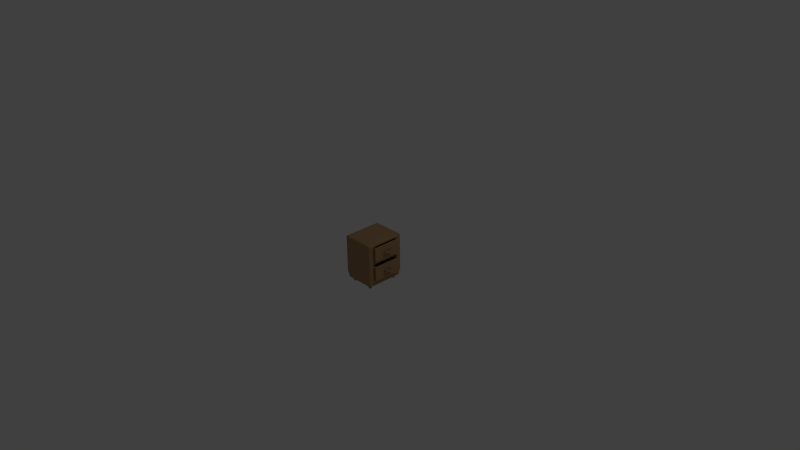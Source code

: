 # Source: Night_stand.blend  (saved by Blender 2.72.0; exported with 4.5.12 LTS)
import bpy
from mathutils import Matrix  # noqa: F401  (used for matrix-valued properties, if any)

bpy.ops.wm.read_factory_settings(use_empty=True)
scene = bpy.context.scene
scene.name = 'Scene'

# ---- collections
col_collection_1 = bpy.data.collections.new('Collection 1'); scene.collection.children.link(col_collection_1)

# ---- materials (node trees are filled in below, after node groups)
mat_dullwood = bpy.data.materials.new('dullwood')
mat_dullwood.alpha_threshold = 0.0
mat_dullwood.use_transparent_shadow = False
mat_dullwood.diffuse_color = (0.4109, 0.2535, 0.1239, 1.0)
mat_dullwood.roughness = 0.5
mat_dullwood.line_color = (0.0, 0.0, 0.0, 1.0)

# ---- material node trees

# ---- world
world_world = bpy.data.worlds.new('World'); scene.world = world_world
world_world.color = (0.05088, 0.05088, 0.05088)
world_world.use_sun_shadow = False
world_world.sun_shadow_jitter_overblur = 0.0
world_world.cycles.sampling_method = 'MANUAL'
world_world.cycles.sample_map_resolution = 256

# ---- cameras
cam_camera = bpy.data.cameras.new('Camera')
cam_camera.clip_end = 100.0
cam_camera.lens = 35.0
cam_camera.sensor_width = 32.0
cam_camera.sensor_height = 18.0
cam_camera.ortho_scale = 7.314
cam_camera.dof.focus_distance = 0.0
cam_camera.dof.aperture_fstop = 128.0

# ---- lights
light_lamp = bpy.data.lights.new('Lamp', 'POINT')
light_lamp.transmission_factor = 0.0
light_lamp.cutoff_distance = 30.0
light_lamp.energy = 100.0
light_lamp.shadow_buffer_clip_start = 1.001
light_lamp.shadow_soft_size = 0.1
light_lamp.shadow_maximum_resolution = 0.006
light_lamp.use_absolute_resolution = True
light_lamp.cycles.use_multiple_importance_sampling = False

# ---- meshes
me_cube = bpy.data.meshes.new('Cube')
me_cube.from_pydata([(0.5674, 0.5845, 0.4137), (0.5497, 0.6679, 0.4665), (0.4246, 0.6449, -0.5123), (0.317, 0.6449, -0.5123), (0.4276, 0.6679, 0.4665), (0.3009, 0.6679, 0.4665), (0.5284, 0.5675, -0.5123), (0.5284, 0.5288, -0.5123), (0.5497, 0.5768, 0.4665), (0.5497, 0.5187, 0.4665), (0.2876, 0.6869, 0.4137), (0.43, 0.6869, 0.4137), (0.43, 0.6869, -0.3707), (0.43, 0.6869, -0.09956), (0.43, 0.6869, 0.1716), (0.43, 0.6869, 0.4428), (0.2876, 0.6869, -0.3707), (0.2876, 0.6869, -0.09956), (0.2876, 0.6869, 0.1716), (0.2876, 0.6869, 0.4428), (0.5674, 0.5845, 0.4428), (0.5674, 0.5845, 0.1716), (0.5674, 0.5845, -0.09956), (0.5674, 0.5845, -0.3707), (0.5674, 0.5103, 0.4428), (0.5674, 0.5103, 0.07352), (0.5674, 0.5103, -0.00145), (0.5674, 0.5103, -0.3707), (0.5059, 0.6206, 0.4728), (0.4132, 0.6206, 0.4728), (0.317, 0.6206, 0.4728), (0.5059, 0.5515, 0.4728), (0.5059, 0.5245, 0.4728), (0.4132, 0.5515, 0.4728), (0.4132, 0.5245, 0.4728), (0.317, 0.5515, 0.4728), (0.317, 0.5245, 0.4728), (0.4872, 0.6449, -0.5123), (0.5284, 0.6035, -0.5123), (0.5164, 0.6328, -0.5123), (0.5674, 0.6456, -0.3707), (0.5261, 0.6869, -0.3707), (0.5553, 0.6748, -0.3707), (0.5674, 0.6456, -0.09956), (0.5261, 0.6869, -0.09956), (0.5553, 0.6748, -0.09956), (0.5674, 0.6456, 0.1716), (0.5261, 0.6869, 0.1716), (0.5553, 0.6748, 0.1716), (0.5674, 0.6456, 0.4428), (0.5261, 0.6869, 0.4428), (0.5498, 0.6679, 0.4664), (0.5553, 0.6748, 0.4428), (0.5674, 0.5103, 0.4137), (0.5261, 0.6869, 0.4137), (0.5553, 0.6748, 0.4137), (0.5674, 0.6456, 0.4137), (-0.5674, 0.5845, 0.4137), (-0.5497, 0.6679, 0.4665), (0.0, 0.6449, -0.5123), (0.0, 0.6679, 0.4665), (-0.4246, 0.6449, -0.5123), (-0.317, 0.6449, -0.5123), (-0.4276, 0.6679, 0.4665), (-0.3009, 0.6679, 0.4665), (-0.5284, 0.5675, -0.5123), (-0.5284, 0.5288, -0.5123), (-0.5497, 0.5768, 0.4665), (-0.5497, 0.5187, 0.4665), (0.0, 0.4576, -0.5123), (0.0, 0.5675, -0.5123), (-0.2876, 0.6869, 0.4137), (-0.43, 0.6869, 0.4137), (0.0, 0.6869, 0.4137), (0.0, 0.6869, -0.3707), (0.0, 0.6869, -0.09956), (0.0, 0.6869, 0.1716), (0.0, 0.6869, 0.4428), (-0.43, 0.6869, -0.3707), (-0.43, 0.6869, -0.09956), (-0.43, 0.6869, 0.1716), (-0.43, 0.6869, 0.4428), (-0.2876, 0.6869, -0.3707), (-0.2876, 0.6869, -0.09956), (-0.2876, 0.6869, 0.1716), (-0.2876, 0.6869, 0.4428), (-0.5674, 0.5845, 0.4428), (-0.5674, 0.5845, 0.1716), (-0.5674, 0.5845, -0.09956), (-0.5674, 0.5845, -0.3707), (-0.5674, 0.5103, 0.4428), (-0.5674, 0.5103, 0.1716), (-0.5674, 0.5103, -0.09956), (-0.5674, 0.5103, -0.3707), (-0.5059, 0.6206, 0.4728), (0.0, 0.6206, 0.4728), (-0.4132, 0.6206, 0.4728), (-0.317, 0.6206, 0.4728), (-0.5059, 0.5515, 0.4728), (-0.5059, 0.5245, 0.4728), (0.0, 0.5515, 0.4728), (0.0, 0.5245, 0.4728), (-0.4132, 0.5515, 0.4728), (-0.4132, 0.5245, 0.4728), (-0.317, 0.5515, 0.4728), (-0.317, 0.5245, 0.4728), (-0.4872, 0.6449, -0.5123), (-0.5284, 0.6035, -0.5123), (-0.5164, 0.6328, -0.5123), (-0.5674, 0.6456, -0.3707), (-0.5261, 0.6869, -0.3707), (-0.5553, 0.6748, -0.3707), (-0.5674, 0.6456, -0.09956), (-0.5261, 0.6869, -0.09956), (-0.5553, 0.6748, -0.09956), (-0.5674, 0.6456, 0.1716), (-0.5261, 0.6869, 0.1716), (-0.5553, 0.6748, 0.1716), (-0.5674, 0.6456, 0.4428), (-0.5261, 0.6869, 0.4428), (-0.5498, 0.6679, 0.4664), (-0.5553, 0.6748, 0.4428), (-0.5674, 0.5103, 0.4137), (-0.5261, 0.6869, 0.4137), (-0.5553, 0.6748, 0.4137), (-0.5674, 0.6456, 0.4137), (0.5674, -0.5845, 0.4137), (0.5497, -0.6679, 0.4665), (0.5284, 0.0, -0.5123), (0.5497, 0.0, 0.4665), (0.4246, -0.6449, -0.5123), (0.317, -0.6449, -0.5123), (0.4276, -0.6679, 0.4665), (0.3009, -0.6679, 0.4665), (0.4246, 0.0, -0.5123), (0.317, 0.0, -0.5123), (0.5284, -0.5675, -0.5123), (0.5284, -0.5288, -0.5123), (0.5497, -0.5768, 0.4665), (0.5497, -0.5187, 0.4665), (0.2876, -0.6869, 0.4137), (0.43, -0.6869, 0.4137), (0.5674, 0.0, 0.4137), (0.5674, 0.0, 0.4428), (0.5674, 0.0, 0.07352), (0.5674, 0.0, -0.00145), (0.5674, 0.0, -0.3707), (0.43, -0.6869, -0.3707), (0.43, -0.6869, -0.09956), (0.43, -0.6869, 0.1716), (0.43, -0.6869, 0.4428), (0.2876, -0.6869, -0.3707), (0.2876, -0.6869, -0.09956), (0.2876, -0.6869, 0.1716), (0.2876, -0.6869, 0.4428), (0.5674, -0.5845, 0.4428), (0.5674, -0.5845, 0.1716), (0.5674, -0.5845, -0.09956), (0.5674, -0.5845, -0.3707), (0.5674, -0.5103, 0.4428), (0.5674, -0.5103, 0.07352), (0.5674, -0.5103, -0.00145), (0.5674, -0.5103, -0.3707), (0.5059, -0.6206, 0.4728), (0.5059, 0.0, 0.4728), (0.317, 0.0, 0.4728), (0.4132, 0.0, 0.4728), (0.4132, -0.6206, 0.4728), (0.317, -0.6206, 0.4728), (0.5059, -0.5515, 0.4728), (0.5059, -0.5245, 0.4728), (0.4132, -0.5515, 0.4728), (0.4132, -0.5245, 0.4728), (0.317, -0.5515, 0.4728), (0.317, -0.5245, 0.4728), (0.4872, -0.6449, -0.5123), (0.5284, -0.6035, -0.5123), (0.5164, -0.6328, -0.5123), (0.5674, -0.6456, -0.3707), (0.5261, -0.6869, -0.3707), (0.5553, -0.6748, -0.3707), (0.5674, -0.6456, -0.09956), (0.5261, -0.6869, -0.09956), (0.5553, -0.6748, -0.09956), (0.5674, -0.6456, 0.1716), (0.5261, -0.6869, 0.1716), (0.5553, -0.6748, 0.1716), (0.5674, -0.6456, 0.4428), (0.5261, -0.6869, 0.4428), (0.5498, -0.6679, 0.4664), (0.5553, -0.6748, 0.4428), (0.5674, -0.5103, 0.4137), (0.5261, -0.6869, 0.4137), (0.5553, -0.6748, 0.4137), (0.5674, -0.6456, 0.4137), (-0.5674, -0.5845, 0.4137), (-0.5497, -0.6679, 0.4665), (-0.5284, 0.0, -0.5123), (-0.5497, 0.0, 0.4665), (0.0, -0.6449, -0.5123), (0.0, -0.6679, 0.4665), (0.0, 0.0, -0.5123), (-0.4246, -0.6449, -0.5123), (-0.317, -0.6449, -0.5123), (-0.4276, -0.6679, 0.4665), (-0.3009, -0.6679, 0.4665), (-0.4246, 0.0, -0.5123), (-0.317, 0.0, -0.5123), (-0.5284, -0.5675, -0.5123), (-0.5284, -0.5288, -0.5123), (-0.5497, -0.5768, 0.4665), (-0.5497, -0.5187, 0.4665), (0.0, -0.4576, -0.5123), (0.0, -0.5675, -0.5123), (-0.2876, -0.6869, 0.4137), (-0.43, -0.6869, 0.4137), (0.0, -0.6869, 0.4137), (-0.5674, 0.0, 0.4137), (-0.5674, 0.0, 0.4428), (-0.5674, 0.0, 0.1716), (-0.5674, 0.0, -0.09956), (-0.5674, 0.0, -0.3707), (0.0, -0.6869, -0.3707), (0.0, -0.6869, -0.09956), (0.0, -0.6869, 0.1716), (0.0, -0.6869, 0.4428), (-0.43, -0.6869, -0.3707), (-0.43, -0.6869, -0.09956), (-0.43, -0.6869, 0.1716), (-0.43, -0.6869, 0.4428), (-0.2876, -0.6869, -0.3707), (-0.2876, -0.6869, -0.09956), (-0.2876, -0.6869, 0.1716), (-0.2876, -0.6869, 0.4428), (-0.5674, -0.5845, 0.4428), (-0.5674, -0.5845, 0.1716), (-0.5674, -0.5845, -0.09956), (-0.5674, -0.5845, -0.3707), (-0.5674, -0.5103, 0.4428), (-0.5674, -0.5103, 0.1716), (-0.5674, -0.5103, -0.09956), (-0.5674, -0.5103, -0.3707), (-0.5059, -0.6206, 0.4728), (-0.5059, 0.0, 0.4728), (0.0, -0.6206, 0.4728), (0.0, 0.0, 0.4728), (-0.317, 0.0, 0.4728), (-0.4132, 0.0, 0.4728), (-0.4132, -0.6206, 0.4728), (-0.317, -0.6206, 0.4728), (-0.5059, -0.5515, 0.4728), (-0.5059, -0.5245, 0.4728), (0.0, -0.5515, 0.4728), (0.0, -0.5245, 0.4728), (-0.4132, -0.5515, 0.4728), (-0.4132, -0.5245, 0.4728), (-0.317, -0.5515, 0.4728), (-0.317, -0.5245, 0.4728), (-0.4872, -0.6449, -0.5123), (-0.5284, -0.6035, -0.5123), (-0.5164, -0.6328, -0.5123), (-0.5674, -0.6456, -0.3707), (-0.5261, -0.6869, -0.3707), (-0.5553, -0.6748, -0.3707), (-0.5674, -0.6456, -0.09956), (-0.5261, -0.6869, -0.09956), (-0.5553, -0.6748, -0.09956), (-0.5674, -0.6456, 0.1716), (-0.5261, -0.6869, 0.1716), (-0.5553, -0.6748, 0.1716), (-0.5674, -0.6456, 0.4428), (-0.5261, -0.6869, 0.4428), (-0.5498, -0.6679, 0.4664), (-0.5553, -0.6748, 0.4428), (-0.5674, -0.5103, 0.4137), (-0.5261, -0.6869, 0.4137), (-0.5553, -0.6748, 0.4137), (-0.5674, -0.6456, 0.4137), (0.3857, 0.4576, -0.5512), (0.4246, 0.4966, -0.5512), (0.4635, 0.4843, -0.5123), (0.4246, 0.4187, -0.5123), (0.4132, 0.469, -0.5512), (0.4246, 0.4615, -0.5215), (0.436, 0.4904, -0.5237), (0.4441, 0.4515, -0.5123), (0.4052, 0.4463, -0.5237), (0.4635, 0.5675, -0.5123), (0.4246, 0.5286, -0.5512), (0.3857, 0.5675, -0.5512), (0.4246, 0.6064, -0.5123), (0.436, 0.5481, -0.5237), (0.4246, 0.5675, -0.5215), (0.4132, 0.5561, -0.5512), (0.4052, 0.5789, -0.5237), (0.4441, 0.587, -0.5123), (0.2781, 0.4576, -0.5123), (0.317, 0.4966, -0.5512), (0.3559, 0.4576, -0.5512), (0.317, 0.4187, -0.5123), (0.3056, 0.4771, -0.5237), (0.317, 0.4576, -0.5215), (0.3284, 0.469, -0.5512), (0.3364, 0.4463, -0.5237), (0.2975, 0.4382, -0.5123), (0.3559, 0.5675, -0.5512), (0.317, 0.5286, -0.5512), (0.2781, 0.5675, -0.5123), (0.317, 0.6064, -0.5123), (0.3284, 0.5561, -0.5512), (0.317, 0.5675, -0.5215), (0.3056, 0.5481, -0.5237), (0.2975, 0.587, -0.5123), (0.3364, 0.5789, -0.5237), (0.3857, 0.4966, -0.6081), (0.4246, 0.4966, -0.5692), (0.3857, 0.4576, -0.5692), (0.4132, 0.4966, -0.5967), (0.4082, 0.4741, -0.5917), (0.4132, 0.469, -0.5692), (0.3857, 0.469, -0.5967), (0.3857, 0.5675, -0.5692), (0.4246, 0.5286, -0.5692), (0.3857, 0.5286, -0.6081), (0.4132, 0.5561, -0.5692), (0.4082, 0.5511, -0.5917), (0.4132, 0.5286, -0.5967), (0.3857, 0.5561, -0.5967), (0.3559, 0.4576, -0.5692), (0.317, 0.4966, -0.5692), (0.3559, 0.4966, -0.6081), (0.3284, 0.469, -0.5692), (0.3334, 0.4741, -0.5917), (0.3284, 0.4966, -0.5967), (0.3559, 0.469, -0.5967), (0.3559, 0.5286, -0.6081), (0.317, 0.5286, -0.5692), (0.3559, 0.5675, -0.5692), (0.3284, 0.5286, -0.5967), (0.3334, 0.5511, -0.5917), (0.3284, 0.5561, -0.5692), (0.3559, 0.5561, -0.5967), (-0.4635, 0.4843, -0.5123), (-0.4246, 0.4966, -0.5512), (-0.3857, 0.4576, -0.5512), (-0.4246, 0.4187, -0.5123), (-0.436, 0.4904, -0.5237), (-0.4246, 0.4615, -0.5215), (-0.4132, 0.469, -0.5512), (-0.4052, 0.4463, -0.5237), (-0.4441, 0.4515, -0.5123), (-0.3857, 0.5675, -0.5512), (-0.4246, 0.5286, -0.5512), (-0.4635, 0.5675, -0.5123), (-0.4246, 0.6064, -0.5123), (-0.4132, 0.5561, -0.5512), (-0.4246, 0.5675, -0.5215), (-0.436, 0.5481, -0.5237), (-0.4441, 0.587, -0.5123), (-0.4052, 0.5789, -0.5237), (-0.3559, 0.4576, -0.5512), (-0.317, 0.4966, -0.5512), (-0.2781, 0.4576, -0.5123), (-0.317, 0.4187, -0.5123), (-0.3284, 0.469, -0.5512), (-0.317, 0.4576, -0.5215), (-0.3056, 0.4771, -0.5237), (-0.2975, 0.4382, -0.5123), (-0.3364, 0.4463, -0.5237), (-0.2781, 0.5675, -0.5123), (-0.317, 0.5286, -0.5512), (-0.3559, 0.5675, -0.5512), (-0.317, 0.6064, -0.5123), (-0.3056, 0.5481, -0.5237), (-0.317, 0.5675, -0.5215), (-0.3284, 0.5561, -0.5512), (-0.3364, 0.5789, -0.5237), (-0.2975, 0.587, -0.5123), (-0.3857, 0.4576, -0.5692), (-0.4246, 0.4966, -0.5692), (-0.3857, 0.4966, -0.6081), (-0.4132, 0.469, -0.5692), (-0.4082, 0.4741, -0.5917), (-0.4132, 0.4966, -0.5967), (-0.3857, 0.469, -0.5967), (-0.3857, 0.5286, -0.6081), (-0.4246, 0.5286, -0.5692), (-0.3857, 0.5675, -0.5692), (-0.4132, 0.5286, -0.5967), (-0.4082, 0.5511, -0.5917), (-0.4132, 0.5561, -0.5692), (-0.3857, 0.5561, -0.5967), (-0.3559, 0.4966, -0.6081), (-0.317, 0.4966, -0.5692), (-0.3559, 0.4576, -0.5692), (-0.3284, 0.4966, -0.5967), (-0.3334, 0.4741, -0.5917), (-0.3284, 0.469, -0.5692), (-0.3559, 0.469, -0.5967), (-0.3559, 0.5675, -0.5692), (-0.317, 0.5286, -0.5692), (-0.3559, 0.5286, -0.6081), (-0.3284, 0.5561, -0.5692), (-0.3334, 0.5511, -0.5917), (-0.3284, 0.5286, -0.5967), (-0.3559, 0.5561, -0.5967), (0.4635, -0.4843, -0.5123), (0.4246, -0.4966, -0.5512), (0.3857, -0.4576, -0.5512), (0.4246, -0.4187, -0.5123), (0.436, -0.4904, -0.5237), (0.4246, -0.4615, -0.5215), (0.4132, -0.469, -0.5512), (0.4052, -0.4463, -0.5237), (0.4441, -0.4515, -0.5123), (0.3857, -0.5675, -0.5512), (0.4246, -0.5286, -0.5512), (0.4635, -0.5675, -0.5123), (0.4246, -0.6064, -0.5123), (0.4132, -0.5561, -0.5512), (0.4246, -0.5675, -0.5215), (0.436, -0.5481, -0.5237), (0.4441, -0.587, -0.5123), (0.4052, -0.5789, -0.5237), (0.3559, -0.4576, -0.5512), (0.317, -0.4966, -0.5512), (0.2781, -0.4576, -0.5123), (0.317, -0.4187, -0.5123), (0.3284, -0.469, -0.5512), (0.317, -0.4576, -0.5215), (0.3056, -0.4771, -0.5237), (0.2975, -0.4382, -0.5123), (0.3364, -0.4463, -0.5237), (0.2781, -0.5675, -0.5123), (0.317, -0.5286, -0.5512), (0.3559, -0.5675, -0.5512), (0.317, -0.6064, -0.5123), (0.3056, -0.5481, -0.5237), (0.317, -0.5675, -0.5215), (0.3284, -0.5561, -0.5512), (0.3364, -0.5789, -0.5237), (0.2975, -0.587, -0.5123), (0.3857, -0.4576, -0.5692), (0.4246, -0.4966, -0.5692), (0.3857, -0.4966, -0.6081), (0.4132, -0.469, -0.5692), (0.4082, -0.4741, -0.5917), (0.4132, -0.4966, -0.5967), (0.3857, -0.469, -0.5967), (0.3857, -0.5286, -0.6081), (0.4246, -0.5286, -0.5692), (0.3857, -0.5675, -0.5692), (0.4132, -0.5286, -0.5967), (0.4082, -0.5511, -0.5917), (0.4132, -0.5561, -0.5692), (0.3857, -0.5561, -0.5967), (0.3559, -0.4966, -0.6081), (0.317, -0.4966, -0.5692), (0.3559, -0.4576, -0.5692), (0.3284, -0.4966, -0.5967), (0.3334, -0.4741, -0.5917), (0.3284, -0.469, -0.5692), (0.3559, -0.469, -0.5967), (0.3559, -0.5675, -0.5692), (0.317, -0.5286, -0.5692), (0.3559, -0.5286, -0.6081), (0.3284, -0.5561, -0.5692), (0.3334, -0.5511, -0.5917), (0.3284, -0.5286, -0.5967), (0.3559, -0.5561, -0.5967), (-0.3857, -0.4576, -0.5512), (-0.4246, -0.4966, -0.5512), (-0.4635, -0.4843, -0.5123), (-0.4246, -0.4187, -0.5123), (-0.4132, -0.469, -0.5512), (-0.4246, -0.4615, -0.5215), (-0.436, -0.4904, -0.5237), (-0.4441, -0.4515, -0.5123), (-0.4052, -0.4463, -0.5237), (-0.4635, -0.5675, -0.5123), (-0.4246, -0.5286, -0.5512), (-0.3857, -0.5675, -0.5512), (-0.4246, -0.6064, -0.5123), (-0.436, -0.5481, -0.5237), (-0.4246, -0.5675, -0.5215), (-0.4132, -0.5561, -0.5512), (-0.4052, -0.5789, -0.5237), (-0.4441, -0.587, -0.5123), (-0.2781, -0.4576, -0.5123), (-0.317, -0.4966, -0.5512), (-0.3559, -0.4576, -0.5512), (-0.317, -0.4187, -0.5123), (-0.3056, -0.4771, -0.5237), (-0.317, -0.4576, -0.5215), (-0.3284, -0.469, -0.5512), (-0.3364, -0.4463, -0.5237), (-0.2975, -0.4382, -0.5123), (-0.3559, -0.5675, -0.5512), (-0.317, -0.5286, -0.5512), (-0.2781, -0.5675, -0.5123), (-0.317, -0.6064, -0.5123), (-0.3284, -0.5561, -0.5512), (-0.317, -0.5675, -0.5215), (-0.3056, -0.5481, -0.5237), (-0.2975, -0.587, -0.5123), (-0.3364, -0.5789, -0.5237), (-0.3857, -0.4966, -0.6081), (-0.4246, -0.4966, -0.5692), (-0.3857, -0.4576, -0.5692), (-0.4132, -0.4966, -0.5967), (-0.4082, -0.4741, -0.5917), (-0.4132, -0.469, -0.5692), (-0.3857, -0.469, -0.5967), (-0.3857, -0.5675, -0.5692), (-0.4246, -0.5286, -0.5692), (-0.3857, -0.5286, -0.6081), (-0.4132, -0.5561, -0.5692), (-0.4082, -0.5511, -0.5917), (-0.4132, -0.5286, -0.5967), (-0.3857, -0.5561, -0.5967), (-0.3559, -0.4576, -0.5692), (-0.317, -0.4966, -0.5692), (-0.3559, -0.4966, -0.6081), (-0.3284, -0.469, -0.5692), (-0.3334, -0.4741, -0.5917), (-0.3284, -0.4966, -0.5967), (-0.3559, -0.469, -0.5967), (-0.3559, -0.5286, -0.6081), (-0.317, -0.5286, -0.5692), (-0.3559, -0.5675, -0.5692), (-0.3284, -0.5286, -0.5967), (-0.3334, -0.5511, -0.5917), (-0.3284, -0.5561, -0.5692), (-0.3559, -0.5561, -0.5967), (-0.3783, 0.5103, 0.07352), (-0.3783, 0.5103, -0.00145), (-0.3783, 0.5103, -0.3707), (-0.3783, 0.5103, 0.4137), (-0.3783, 0.0, 0.4137), (-0.3783, 0.0, 0.07352), (-0.3783, 0.0, -0.00145), (-0.3783, 0.0, -0.3707), (-0.3783, -0.5103, 0.07352), (-0.3783, -0.5103, -0.00145), (-0.3783, -0.5103, -0.3707), (-0.3783, -0.5103, 0.4137), (0.6646, 0.5035, 0.4069), (0.6646, -0.4966, 0.4069), (-0.2769, -0.4966, 0.4069), (-0.2769, 0.5035, 0.4069), (0.6646, 0.5035, 0.07941), (0.6646, -0.4966, 0.07941), (-0.2769, -0.4966, 0.07941), (-0.2769, 0.5035, 0.07941), (0.6646, 0.5035, 0.2577), (0.6646, 0.5035, 0.2286), (0.6646, -0.4966, 0.2286), (0.6646, -0.4966, 0.2577), (-0.2769, -0.4966, 0.2286), (-0.2769, -0.4966, 0.2577), (-0.2769, 0.5035, 0.2286), (-0.2769, 0.5035, 0.2577), (0.6646, 0.1484, 0.07941), (0.6646, 0.1035, 0.07941), (0.6646, -0.09655, 0.07941), (0.6646, -0.1415, 0.07941), (0.6646, -0.1415, 0.4069), (0.6646, -0.09655, 0.4069), (0.6646, 0.1035, 0.4069), (0.6646, 0.1484, 0.4069), (-0.2769, -0.1415, 0.07941), (-0.2769, -0.09655, 0.07941), (-0.2769, 0.1035, 0.07941), (-0.2769, 0.1484, 0.07941), (-0.2769, 0.1484, 0.4069), (-0.2769, 0.1035, 0.4069), (-0.2769, -0.09655, 0.4069), (-0.2769, -0.1415, 0.4069), (0.6646, -0.1415, 0.2286), (0.6646, -0.09655, 0.2286), (0.6646, 0.1035, 0.2286), (0.6646, 0.1484, 0.2286), (0.6646, -0.1415, 0.2577), (0.6646, -0.09655, 0.2577), (0.6646, 0.1035, 0.2577), (0.6646, 0.1484, 0.2577), (-0.2769, 0.1484, 0.2286), (-0.2769, 0.1035, 0.2286), (-0.2769, -0.09655, 0.2286), (-0.2769, -0.1415, 0.2286), (-0.2769, 0.1484, 0.2577), (-0.2769, 0.1035, 0.2577), (-0.2769, -0.09655, 0.2577), (-0.2769, -0.1415, 0.2577), (0.7458, -0.1415, 0.2286), (0.7458, -0.09655, 0.2286), (0.7458, 0.1035, 0.2286), (0.7458, 0.1484, 0.2286), (0.7458, -0.1415, 0.2577), (0.7458, -0.09655, 0.2577), (0.7458, 0.1035, 0.2577), (0.7458, 0.1484, 0.2577), (0.7967, -0.09655, 0.2286), (0.7967, 0.1035, 0.2286), (0.7967, -0.09655, 0.2577), (0.7967, 0.1035, 0.2577), (0.7732, -0.1415, 0.2286), (0.7967, -0.1181, 0.2286), (0.7898, -0.1346, 0.2286), (0.7967, 0.125, 0.2286), (0.7732, 0.1484, 0.2286), (0.7898, 0.1416, 0.2286), (0.7967, -0.1181, 0.2577), (0.7732, -0.1415, 0.2577), (0.7898, -0.1346, 0.2577), (0.7732, 0.1484, 0.2577), (0.7967, 0.125, 0.2577), (0.7898, 0.1416, 0.2577), (0.6307, 0.4705, 0.4069), (0.6307, 0.4705, 0.07941), (-0.2404, 0.4705, 0.07941), (-0.2404, 0.4705, 0.4069), (-0.2769, 0.4705, 0.2577), (-0.2769, 0.4705, 0.2286), (-0.2769, 0.4705, 0.4069), (0.6646, 0.4705, 0.07941), (0.6646, 0.4705, 0.2577), (0.6646, 0.4705, 0.2286), (-0.2769, 0.4705, 0.07941), (0.6646, 0.4705, 0.4069), (-0.2404, -0.09655, 0.07941), (-0.2404, -0.1415, 0.07941), (-0.2404, 0.5035, 0.07941), (-0.2404, 0.1484, 0.07941), (-0.2404, 0.1035, 0.07941), (-0.2404, -0.4966, 0.2577), (-0.2404, -0.4966, 0.4069), (-0.2404, -0.4966, 0.2286), (-0.2404, -0.1415, 0.4069), (-0.2404, -0.09655, 0.4069), (-0.2404, 0.1035, 0.4069), (-0.2404, 0.1484, 0.4069), (-0.2404, 0.5035, 0.2577), (-0.2404, 0.5035, 0.2286), (-0.2404, 0.5035, 0.4069), (-0.2404, -0.4966, 0.07941), (0.6307, -0.1415, 0.07941), (0.6307, -0.09655, 0.07941), (0.6307, 0.1035, 0.07941), (0.6307, 0.1484, 0.07941), (0.6307, -0.1415, 0.4069), (0.6307, -0.09655, 0.4069), (0.6307, 0.1035, 0.4069), (0.6307, 0.1484, 0.4069), (0.6307, 0.5035, 0.2577), (0.6307, 0.5035, 0.2286), (0.6307, -0.4966, 0.2577), (0.6307, -0.4966, 0.2286), (0.6307, 0.5035, 0.4069), (0.6307, 0.5035, 0.07941), (0.6307, -0.4966, 0.4069), (0.6307, -0.4966, 0.07941), (0.6646, -0.459, 0.07941), (-0.2769, -0.459, 0.4069), (-0.2769, -0.459, 0.2286), (-0.2769, -0.459, 0.2577), (0.6646, -0.459, 0.4069), (-0.2769, -0.459, 0.07941), (0.6646, -0.459, 0.2286), (0.6646, -0.459, 0.2577), (-0.2404, -0.459, 0.4069), (-0.2404, -0.459, 0.07941), (0.6307, -0.459, 0.4069), (0.6307, -0.459, 0.07941), (0.6307, 0.4705, 0.1436), (-0.2404, 0.4705, 0.1436), (-0.2404, -0.1415, 0.1436), (-0.2404, -0.09655, 0.1436), (-0.2404, 0.1035, 0.1436), (-0.2404, 0.1484, 0.1436), (0.6307, -0.1415, 0.1436), (0.6307, -0.09655, 0.1436), (0.6307, 0.1035, 0.1436), (0.6307, 0.1484, 0.1436), (-0.2404, -0.459, 0.1436), (0.6307, -0.459, 0.1436), (0.6646, 0.5035, -0.0368), (0.6646, -0.4966, -0.0368), (-0.2769, -0.4966, -0.0368), (-0.2769, 0.5035, -0.0368), (0.6646, 0.5035, -0.3642), (0.6646, -0.4966, -0.3642), (-0.2769, -0.4966, -0.3642), (-0.2769, 0.5035, -0.3642), (0.6646, 0.5035, -0.186), (0.6646, 0.5035, -0.2151), (0.6646, -0.4966, -0.2151), (0.6646, -0.4966, -0.186), (-0.2769, -0.4966, -0.2151), (-0.2769, -0.4966, -0.186), (-0.2769, 0.5035, -0.2151), (-0.2769, 0.5035, -0.186), (0.6646, 0.1484, -0.3642), (0.6646, 0.1035, -0.3642), (0.6646, -0.09655, -0.3642), (0.6646, -0.1415, -0.3642), (0.6646, -0.1415, -0.0368), (0.6646, -0.09655, -0.0368), (0.6646, 0.1035, -0.0368), (0.6646, 0.1484, -0.0368), (-0.2769, -0.1415, -0.3642), (-0.2769, -0.09655, -0.3642), (-0.2769, 0.1035, -0.3642), (-0.2769, 0.1484, -0.3642), (-0.2769, 0.1484, -0.0368), (-0.2769, 0.1035, -0.0368), (-0.2769, -0.09655, -0.0368), (-0.2769, -0.1415, -0.0368), (0.6646, -0.1415, -0.2151), (0.6646, -0.09655, -0.2151), (0.6646, 0.1035, -0.2151), (0.6646, 0.1484, -0.2151), (0.6646, -0.1415, -0.186), (0.6646, -0.09655, -0.186), (0.6646, 0.1035, -0.186), (0.6646, 0.1484, -0.186), (-0.2769, 0.1484, -0.2151), (-0.2769, 0.1035, -0.2151), (-0.2769, -0.09655, -0.2151), (-0.2769, -0.1415, -0.2151), (-0.2769, 0.1484, -0.186), (-0.2769, 0.1035, -0.186), (-0.2769, -0.09655, -0.186), (-0.2769, -0.1415, -0.186), (0.7458, -0.1415, -0.2151), (0.7458, -0.09655, -0.2151), (0.7458, 0.1035, -0.2151), (0.7458, 0.1484, -0.2151), (0.7458, -0.1415, -0.186), (0.7458, -0.09655, -0.186), (0.7458, 0.1035, -0.186), (0.7458, 0.1484, -0.186), (0.7967, -0.09655, -0.2151), (0.7967, 0.1035, -0.2151), (0.7967, -0.09655, -0.186), (0.7967, 0.1035, -0.186), (0.7732, -0.1415, -0.2151), (0.7967, -0.1181, -0.2151), (0.7898, -0.1346, -0.2151), (0.7967, 0.125, -0.2151), (0.7732, 0.1484, -0.2151), (0.7898, 0.1416, -0.2151), (0.7967, -0.1181, -0.186), (0.7732, -0.1415, -0.186), (0.7898, -0.1346, -0.186), (0.7732, 0.1484, -0.186), (0.7967, 0.125, -0.186), (0.7898, 0.1416, -0.186), (0.6307, 0.4705, -0.0368), (0.6307, 0.4705, -0.3642), (-0.2404, 0.4705, -0.3642), (-0.2404, 0.4705, -0.0368), (-0.2769, 0.4705, -0.186), (-0.2769, 0.4705, -0.2151), (-0.2769, 0.4705, -0.0368), (0.6646, 0.4705, -0.3642), (0.6646, 0.4705, -0.186), (0.6646, 0.4705, -0.2151), (-0.2769, 0.4705, -0.3642), (0.6646, 0.4705, -0.0368), (-0.2404, -0.09655, -0.3642), (-0.2404, -0.1415, -0.3642), (-0.2404, 0.5035, -0.3642), (-0.2404, 0.1484, -0.3642), (-0.2404, 0.1035, -0.3642), (-0.2404, -0.4966, -0.186), (-0.2404, -0.4966, -0.0368), (-0.2404, -0.4966, -0.2151), (-0.2404, -0.1415, -0.0368), (-0.2404, -0.09655, -0.0368), (-0.2404, 0.1035, -0.0368), (-0.2404, 0.1484, -0.0368), (-0.2404, 0.5035, -0.186), (-0.2404, 0.5035, -0.2151), (-0.2404, 0.5035, -0.0368), (-0.2404, -0.4966, -0.3642), (0.6307, -0.1415, -0.3642), (0.6307, -0.09655, -0.3642), (0.6307, 0.1035, -0.3642), (0.6307, 0.1484, -0.3642), (0.6307, -0.1415, -0.0368), (0.6307, -0.09655, -0.0368), (0.6307, 0.1035, -0.0368), (0.6307, 0.1484, -0.0368), (0.6307, 0.5035, -0.186), (0.6307, 0.5035, -0.2151), (0.6307, -0.4966, -0.186), (0.6307, -0.4966, -0.2151), (0.6307, 0.5035, -0.0368), (0.6307, 0.5035, -0.3642), (0.6307, -0.4966, -0.0368), (0.6307, -0.4966, -0.3642), (0.6646, -0.459, -0.3642), (-0.2769, -0.459, -0.0368), (-0.2769, -0.459, -0.2151), (-0.2769, -0.459, -0.186), (0.6646, -0.459, -0.0368), (-0.2769, -0.459, -0.3642), (0.6646, -0.459, -0.2151), (0.6646, -0.459, -0.186), (-0.2404, -0.459, -0.0368), (-0.2404, -0.459, -0.3642), (0.6307, -0.459, -0.0368), (0.6307, -0.459, -0.3642), (0.6307, 0.4705, -0.3001), (-0.2404, 0.4705, -0.3001), (-0.2404, -0.1415, -0.3001), (-0.2404, -0.09655, -0.3001), (-0.2404, 0.1035, -0.3001), (-0.2404, 0.1484, -0.3001), (0.6307, -0.1415, -0.3001), (0.6307, -0.09655, -0.3001), (0.6307, 0.1035, -0.3001), (0.6307, 0.1484, -0.3001), (-0.2404, -0.459, -0.3001), (0.6307, -0.459, -0.3001)], [], [(24, 9, 129, 143), (16, 3, 59, 74), (297, 306, 336, 329), (2, 290, 308, 3), (12, 2, 3, 16), (278, 298, 328, 316), (6, 7, 280, 287), (1, 51, 50, 15, 4), (20, 8, 9, 24), (323, 314, 330, 335), (3, 308, 312, 307, 70, 59), (129, 9, 32, 164), (5, 60, 95, 30), (38, 40, 23, 6), (7, 128, 134, 281, 285, 280), (305, 289, 321, 337), (288, 279, 315, 322), (1, 4, 29, 28), (4, 5, 30, 29), (8, 1, 28, 31), (9, 8, 31, 32), (66, 342, 350, 345, 206, 197), (296, 304, 299, 135, 201, 69), (307, 296, 69, 70), (37, 39, 38, 6, 287, 295, 290, 2), (7, 27, 146, 128), (162, 146, 541, 544), (26, 25, 144, 145), (53, 24, 143, 142), (5, 19, 77, 60), (10, 18, 76, 73), (18, 17, 75, 76), (17, 16, 74, 75), (145, 161, 543, 540), (49, 51, 1, 8, 20), (56, 49, 20, 0), (43, 46, 21, 22), (4, 15, 19, 5), (11, 14, 18, 10), (14, 13, 17, 18), (13, 12, 16, 17), (40, 43, 22, 23), (44, 41, 12, 13), (47, 44, 13, 14), (54, 47, 14, 11), (6, 23, 27, 7), (23, 22, 26, 27), (22, 21, 25, 26), (0, 20, 24, 53), (36, 101, 245, 165), (32, 34, 166, 164), (34, 36, 165, 166), (30, 95, 100, 35), (35, 100, 101, 36), (28, 29, 33, 31), (31, 33, 34, 32), (29, 30, 35, 33), (33, 35, 36, 34), (49, 52, 51), (52, 50, 51), (37, 41, 42, 39), (39, 42, 40, 38), (41, 44, 45, 42), (42, 45, 43, 40), (44, 47, 48, 45), (45, 48, 46, 43), (54, 50, 52, 55), (55, 52, 49, 56), (41, 37, 2, 12), (19, 10, 73, 77), (46, 56, 0, 21), (15, 11, 10, 19), (50, 54, 11, 15), (21, 0, 53, 25), (47, 54, 55, 48), (48, 55, 56, 46), (90, 218, 198, 68), (82, 74, 59, 62), (361, 393, 400, 370), (371, 399, 387, 351), (78, 82, 62, 61), (352, 386, 379, 343), (344, 378, 394, 360), (58, 63, 81, 119, 120), (86, 90, 68, 67), (385, 401, 392, 380), (363, 367, 362, 69, 201, 207), (198, 243, 99, 68), (64, 97, 95, 60), (107, 65, 89, 109), (345, 363, 207, 206), (106, 61, 354, 358, 353, 65, 107, 108), (61, 62, 372, 354), (58, 94, 96, 63), (63, 96, 97, 64), (67, 98, 94, 58), (68, 99, 98, 67), (137, 406, 414, 409, 134, 128), (369, 70, 69, 362), (62, 59, 70, 369, 377, 372), (65, 353, 342, 66), (66, 197, 221, 93), (93, 221, 220, 92), (92, 220, 219, 91), (122, 217, 218, 90), (64, 60, 77, 85), (71, 73, 76, 84), (84, 76, 75, 83), (83, 75, 74, 82), (91, 219, 217, 122), (118, 86, 67, 58, 120), (125, 57, 86, 118), (112, 88, 87, 115), (63, 64, 85, 81), (72, 71, 84, 80), (80, 84, 83, 79), (79, 83, 82, 78), (109, 89, 88, 112), (113, 79, 78, 110), (116, 80, 79, 113), (123, 72, 80, 116), (65, 66, 93, 89), (89, 93, 92, 88), (88, 92, 91, 87), (57, 122, 90, 86), (105, 246, 245, 101), (99, 243, 247, 103), (103, 247, 246, 105), (97, 104, 100, 95), (104, 105, 101, 100), (94, 98, 102, 96), (98, 99, 103, 102), (96, 102, 104, 97), (102, 103, 105, 104), (118, 120, 121), (121, 120, 119), (106, 108, 111, 110), (108, 107, 109, 111), (110, 111, 114, 113), (111, 109, 112, 114), (113, 114, 117, 116), (114, 112, 115, 117), (123, 124, 121, 119), (124, 125, 118, 121), (110, 78, 61, 106), (85, 77, 73, 71), (115, 87, 57, 125), (81, 85, 71, 72), (119, 81, 72, 123), (87, 91, 122, 57), (116, 117, 124, 123), (117, 115, 125, 124), (159, 143, 129, 139), (151, 222, 199, 131), (425, 457, 464, 434), (435, 463, 451, 415), (147, 151, 131, 130), (416, 450, 443, 407), (408, 442, 458, 424), (127, 132, 150, 188, 189), (155, 159, 139, 138), (449, 465, 456, 444), (427, 431, 426, 212, 201, 135), (129, 164, 170, 139), (133, 168, 244, 200), (176, 136, 158, 178), (409, 427, 135, 134), (175, 130, 418, 422, 417, 136, 176, 177), (130, 131, 436, 418), (127, 163, 167, 132), (132, 167, 168, 133), (138, 169, 163, 127), (139, 170, 169, 138), (473, 206, 207, 491), (433, 213, 212, 426), (131, 199, 213, 433, 441, 436), (136, 417, 406, 137), (137, 128, 146, 162), (160, 144, 539, 542), (161, 145, 144, 160), (191, 142, 143, 159), (133, 200, 225, 154), (140, 216, 224, 153), (153, 224, 223, 152), (152, 223, 222, 151), (142, 191, 545, 538), (187, 155, 138, 127, 189), (194, 126, 155, 187), (181, 157, 156, 184), (132, 133, 154, 150), (141, 140, 153, 149), (149, 153, 152, 148), (148, 152, 151, 147), (178, 158, 157, 181), (182, 148, 147, 179), (185, 149, 148, 182), (192, 141, 149, 185), (136, 137, 162, 158), (158, 162, 161, 157), (157, 161, 160, 156), (126, 191, 159, 155), (174, 165, 245, 253), (170, 164, 166, 172), (172, 166, 165, 174), (168, 173, 252, 244), (173, 174, 253, 252), (163, 169, 171, 167), (169, 170, 172, 171), (167, 171, 173, 168), (171, 172, 174, 173), (187, 189, 190), (190, 189, 188), (175, 177, 180, 179), (177, 176, 178, 180), (179, 180, 183, 182), (180, 178, 181, 183), (182, 183, 186, 185), (183, 181, 184, 186), (192, 193, 190, 188), (193, 194, 187, 190), (179, 147, 130, 175), (154, 225, 216, 140), (184, 156, 126, 194), (150, 154, 140, 141), (188, 150, 141, 192), (156, 160, 191, 126), (185, 186, 193, 192), (186, 184, 194, 193), (238, 211, 198, 218), (230, 203, 199, 222), (489, 498, 528, 521), (202, 482, 500, 203), (226, 202, 203, 230), (470, 490, 520, 508), (208, 209, 472, 479), (196, 272, 271, 229, 204), (234, 210, 211, 238), (515, 506, 522, 527), (203, 500, 504, 499, 213, 199), (198, 211, 251, 243), (205, 200, 244, 249), (259, 261, 237, 208), (209, 197, 206, 473, 477, 472), (497, 481, 513, 529), (480, 471, 507, 514), (196, 204, 248, 242), (204, 205, 249, 248), (210, 196, 242, 250), (211, 210, 250, 251), (488, 496, 491, 207, 201, 212), (499, 488, 212, 213), (258, 260, 259, 208, 479, 487, 482, 202), (209, 241, 221, 197), (241, 240, 220, 221), (240, 239, 219, 220), (274, 238, 218, 217), (205, 233, 225, 200), (214, 232, 224, 216), (232, 231, 223, 224), (231, 230, 222, 223), (239, 274, 217, 219), (270, 272, 196, 210, 234), (277, 270, 234, 195), (264, 267, 235, 236), (204, 229, 233, 205), (215, 228, 232, 214), (228, 227, 231, 232), (227, 226, 230, 231), (261, 264, 236, 237), (265, 262, 226, 227), (268, 265, 227, 228), (275, 268, 228, 215), (208, 237, 241, 209), (237, 236, 240, 241), (236, 235, 239, 240), (195, 234, 238, 274), (257, 253, 245, 246), (251, 255, 247, 243), (255, 257, 246, 247), (249, 244, 252, 256), (256, 252, 253, 257), (242, 248, 254, 250), (250, 254, 255, 251), (248, 249, 256, 254), (254, 256, 257, 255), (270, 273, 272), (273, 271, 272), (258, 262, 263, 260), (260, 263, 261, 259), (262, 265, 266, 263), (263, 266, 264, 261), (265, 268, 269, 266), (266, 269, 267, 264), (275, 271, 273, 276), (276, 273, 270, 277), (262, 258, 202, 226), (233, 214, 216, 225), (267, 277, 195, 235), (229, 215, 214, 233), (271, 275, 215, 229), (235, 195, 274, 239), (268, 275, 276, 269), (269, 276, 277, 267), (278, 282, 283, 286), (279, 284, 283, 282), (280, 285, 283, 284), (281, 286, 283, 285), (287, 291, 292, 295), (288, 293, 292, 291), (289, 294, 292, 293), (290, 295, 292, 294), (296, 300, 301, 304), (297, 302, 301, 300), (298, 303, 301, 302), (299, 304, 301, 303), (305, 309, 310, 313), (306, 311, 310, 309), (307, 312, 310, 311), (308, 313, 310, 312), (314, 317, 318, 320), (315, 319, 318, 317), (316, 320, 318, 319), (321, 324, 325, 327), (322, 326, 325, 324), (323, 327, 325, 326), (328, 331, 332, 334), (329, 333, 332, 331), (330, 334, 332, 333), (335, 338, 339, 341), (336, 340, 339, 338), (337, 341, 339, 340), (342, 346, 347, 350), (343, 348, 347, 346), (344, 349, 347, 348), (345, 350, 347, 349), (351, 355, 356, 359), (352, 357, 356, 355), (353, 358, 356, 357), (354, 359, 356, 358), (360, 364, 365, 368), (361, 366, 365, 364), (362, 367, 365, 366), (363, 368, 365, 367), (369, 373, 374, 377), (370, 375, 374, 373), (371, 376, 374, 375), (372, 377, 374, 376), (378, 381, 382, 384), (379, 383, 382, 381), (380, 384, 382, 383), (385, 388, 389, 391), (386, 390, 389, 388), (387, 391, 389, 390), (392, 395, 396, 398), (393, 397, 396, 395), (394, 398, 396, 397), (399, 402, 403, 405), (400, 404, 403, 402), (401, 405, 403, 404), (406, 410, 411, 414), (407, 412, 411, 410), (408, 413, 411, 412), (409, 414, 411, 413), (415, 419, 420, 423), (416, 421, 420, 419), (417, 422, 420, 421), (418, 423, 420, 422), (424, 428, 429, 432), (425, 430, 429, 428), (426, 431, 429, 430), (427, 432, 429, 431), (433, 437, 438, 441), (434, 439, 438, 437), (435, 440, 438, 439), (436, 441, 438, 440), (442, 445, 446, 448), (443, 447, 446, 445), (444, 448, 446, 447), (449, 452, 453, 455), (450, 454, 453, 452), (451, 455, 453, 454), (456, 459, 460, 462), (457, 461, 460, 459), (458, 462, 460, 461), (463, 466, 467, 469), (464, 468, 467, 466), (465, 469, 467, 468), (470, 474, 475, 478), (471, 476, 475, 474), (472, 477, 475, 476), (473, 478, 475, 477), (479, 483, 484, 487), (480, 485, 484, 483), (481, 486, 484, 485), (482, 487, 484, 486), (488, 492, 493, 496), (489, 494, 493, 492), (490, 495, 493, 494), (491, 496, 493, 495), (497, 501, 502, 505), (498, 503, 502, 501), (499, 504, 502, 503), (500, 505, 502, 504), (506, 509, 510, 512), (507, 511, 510, 509), (508, 512, 510, 511), (513, 516, 517, 519), (514, 518, 517, 516), (515, 519, 517, 518), (520, 523, 524, 526), (521, 525, 524, 523), (522, 526, 524, 525), (527, 530, 531, 533), (528, 532, 531, 530), (529, 533, 531, 532), (279, 288, 291, 284), (284, 291, 287, 280), (296, 307, 311, 300), (300, 311, 306, 297), (289, 305, 313, 294), (294, 313, 308, 290), (281, 299, 303, 286), (286, 303, 298, 278), (314, 323, 326, 317), (317, 326, 322, 315), (329, 336, 338, 333), (333, 338, 335, 330), (323, 335, 341, 327), (327, 341, 337, 321), (316, 328, 334, 320), (320, 334, 330, 314), (315, 279, 282, 319), (319, 282, 278, 316), (297, 329, 331, 302), (302, 331, 328, 298), (336, 306, 309, 340), (340, 309, 305, 337), (288, 322, 324, 293), (293, 324, 321, 289), (342, 353, 357, 346), (346, 357, 352, 343), (361, 370, 373, 366), (366, 373, 369, 362), (354, 372, 376, 359), (359, 376, 371, 351), (344, 360, 368, 349), (349, 368, 363, 345), (379, 386, 388, 383), (383, 388, 385, 380), (392, 401, 404, 395), (395, 404, 400, 393), (387, 399, 405, 391), (391, 405, 401, 385), (380, 392, 398, 384), (384, 398, 394, 378), (378, 344, 348, 381), (381, 348, 343, 379), (360, 394, 397, 364), (364, 397, 393, 361), (399, 371, 375, 402), (402, 375, 370, 400), (351, 387, 390, 355), (355, 390, 386, 352), (406, 417, 421, 410), (410, 421, 416, 407), (425, 434, 437, 430), (430, 437, 433, 426), (418, 436, 440, 423), (423, 440, 435, 415), (408, 424, 432, 413), (413, 432, 427, 409), (443, 450, 452, 447), (447, 452, 449, 444), (456, 465, 468, 459), (459, 468, 464, 457), (451, 463, 469, 455), (455, 469, 465, 449), (444, 456, 462, 448), (448, 462, 458, 442), (442, 408, 412, 445), (445, 412, 407, 443), (424, 458, 461, 428), (428, 461, 457, 425), (463, 435, 439, 466), (466, 439, 434, 464), (415, 451, 454, 419), (419, 454, 450, 416), (471, 480, 483, 476), (476, 483, 479, 472), (488, 499, 503, 492), (492, 503, 498, 489), (481, 497, 505, 486), (486, 505, 500, 482), (473, 491, 495, 478), (478, 495, 490, 470), (506, 515, 518, 509), (509, 518, 514, 507), (521, 528, 530, 525), (525, 530, 527, 522), (515, 527, 533, 519), (519, 533, 529, 513), (508, 520, 526, 512), (512, 526, 522, 506), (507, 471, 474, 511), (511, 474, 470, 508), (489, 521, 523, 494), (494, 523, 520, 490), (528, 498, 501, 532), (532, 501, 497, 529), (480, 514, 516, 485), (485, 516, 513, 481), (281, 134, 135, 299), (161, 162, 544, 543), (191, 160, 542, 545), (53, 142, 538, 537), (144, 25, 534, 539), (26, 145, 540, 535), (146, 27, 536, 541), (27, 26, 535, 536), (25, 53, 537, 534), (536, 535, 540, 543, 544, 541), (534, 537, 538, 545, 542, 539), (669, 666, 547, 557), (635, 636, 548, 559), (622, 624, 549, 561), (654, 658, 546, 554), (670, 663, 548, 636), (673, 662, 551, 661), (662, 668, 556, 551), (668, 669, 557, 556), (645, 637, 558, 552), (637, 635, 559, 558), (628, 623, 560, 553), (623, 622, 561, 560), (659, 655, 555, 550), (655, 654, 554, 555), (626, 629, 569, 585), (585, 569, 568, 584), (584, 568, 567, 583), (583, 567, 566, 582), (665, 663, 577, 593), (593, 577, 576, 592), (592, 576, 575, 591), (591, 575, 574, 590), (621, 624, 574, 641), (641, 574, 575, 640), (640, 575, 576, 639), (639, 576, 577, 638), (619, 625, 562, 649), (649, 562, 563, 648), (648, 563, 564, 647), (647, 564, 565, 646), (625, 627, 581, 562), (562, 581, 580, 563), (563, 580, 579, 564), (564, 579, 578, 565), (627, 626, 585, 581), (583, 599, 595, 579), (580, 584, 583, 579), (578, 594, 598, 582), (667, 664, 589, 570), (570, 589, 588, 571), (571, 588, 587, 572), (572, 587, 586, 573), (664, 665, 593, 589), (589, 593, 592, 588), (588, 592, 591, 587), (587, 591, 590, 586), (609, 616, 605, 603), (580, 596, 600, 584), (585, 601, 597, 581), (584, 600, 601, 585), (582, 598, 599, 583), (581, 597, 596, 580), (579, 595, 594, 578), (601, 615, 610, 597), (594, 606, 613, 598), (596, 595, 599, 600), (597, 610, 611, 609, 603, 596), (600, 605, 616, 617, 615, 601), (598, 613, 614, 612, 604, 599), (602, 604, 612, 607), (595, 599, 604, 602), (603, 602, 595, 596), (605, 604, 602, 603), (600, 599, 604, 605), (609, 611, 617, 616), (611, 610, 615, 617), (606, 608, 614, 613), (608, 607, 612, 614), (595, 602, 607, 608, 606, 594), (554, 546, 629, 626), (659, 550, 625, 619), (555, 554, 626, 627), (553, 560, 643, 632), (561, 549, 644, 642), (667, 671, 645, 552), (644, 549, 624, 621), (550, 555, 627, 625), (658, 644, 621, 618), (546, 658, 618, 629), (553, 632, 620, 628), (632, 659, 619, 620), (573, 633, 634, 572), (560, 561, 642, 643), (572, 634, 630, 571), (586, 590, 622, 623), (573, 586, 623, 628), (590, 574, 624, 622), (672, 670, 636, 660), (661, 657, 637, 645), (657, 656, 635, 637), (551, 556, 657, 661), (650, 680, 685, 672), (652, 682, 681, 651), (653, 683, 682, 652), (651, 681, 680, 650), (571, 630, 631, 570), (628, 620, 633, 573), (568, 652, 651, 567), (630, 647, 646, 631), (633, 649, 648, 634), (567, 651, 650, 566), (643, 642, 654, 655), (569, 653, 652, 568), (556, 557, 656, 657), (634, 648, 647, 630), (620, 619, 649, 633), (632, 643, 655, 659), (629, 618, 653, 569), (642, 644, 658, 654), (557, 547, 660, 656), (671, 673, 661, 645), (666, 672, 660, 547), (656, 660, 636, 635), (582, 566, 666, 669), (638, 577, 663, 670), (646, 565, 662, 673), (565, 578, 668, 662), (578, 582, 669, 668), (559, 548, 663, 665), (552, 558, 664, 667), (558, 559, 665, 664), (570, 631, 671, 667), (672, 685, 684, 670), (631, 646, 673, 671), (566, 650, 672, 666), (681, 677, 676, 680), (682, 678, 677, 681), (674, 675, 679, 683), (683, 679, 678, 682), (680, 676, 684, 685), (640, 678, 679, 641), (638, 676, 677, 639), (618, 674, 683, 653), (621, 675, 674, 618), (670, 684, 676, 638), (639, 677, 678, 640), (641, 679, 675, 621), (809, 806, 687, 697), (775, 776, 688, 699), (762, 764, 689, 701), (794, 798, 686, 694), (810, 803, 688, 776), (813, 802, 691, 801), (802, 808, 696, 691), (808, 809, 697, 696), (785, 777, 698, 692), (777, 775, 699, 698), (768, 763, 700, 693), (763, 762, 701, 700), (799, 795, 695, 690), (795, 794, 694, 695), (766, 769, 709, 725), (725, 709, 708, 724), (724, 708, 707, 723), (723, 707, 706, 722), (805, 803, 717, 733), (733, 717, 716, 732), (732, 716, 715, 731), (731, 715, 714, 730), (761, 764, 714, 781), (781, 714, 715, 780), (780, 715, 716, 779), (779, 716, 717, 778), (759, 765, 702, 789), (789, 702, 703, 788), (788, 703, 704, 787), (787, 704, 705, 786), (765, 767, 721, 702), (702, 721, 720, 703), (703, 720, 719, 704), (704, 719, 718, 705), (767, 766, 725, 721), (723, 739, 735, 719), (720, 724, 723, 719), (718, 734, 738, 722), (807, 804, 729, 710), (710, 729, 728, 711), (711, 728, 727, 712), (712, 727, 726, 713), (804, 805, 733, 729), (729, 733, 732, 728), (728, 732, 731, 727), (727, 731, 730, 726), (749, 756, 745, 743), (720, 736, 740, 724), (725, 741, 737, 721), (724, 740, 741, 725), (722, 738, 739, 723), (721, 737, 736, 720), (719, 735, 734, 718), (741, 755, 750, 737), (734, 746, 753, 738), (736, 735, 739, 740), (737, 750, 751, 749, 743, 736), (740, 745, 756, 757, 755, 741), (738, 753, 754, 752, 744, 739), (742, 744, 752, 747), (735, 739, 744, 742), (743, 742, 735, 736), (745, 744, 742, 743), (740, 739, 744, 745), (749, 751, 757, 756), (751, 750, 755, 757), (746, 748, 754, 753), (748, 747, 752, 754), (735, 742, 747, 748, 746, 734), (694, 686, 769, 766), (799, 690, 765, 759), (695, 694, 766, 767), (693, 700, 783, 772), (701, 689, 784, 782), (807, 811, 785, 692), (784, 689, 764, 761), (690, 695, 767, 765), (798, 784, 761, 758), (686, 798, 758, 769), (693, 772, 760, 768), (772, 799, 759, 760), (713, 773, 774, 712), (700, 701, 782, 783), (712, 774, 770, 711), (726, 730, 762, 763), (713, 726, 763, 768), (730, 714, 764, 762), (812, 810, 776, 800), (801, 797, 777, 785), (797, 796, 775, 777), (691, 696, 797, 801), (790, 820, 825, 812), (792, 822, 821, 791), (793, 823, 822, 792), (791, 821, 820, 790), (711, 770, 771, 710), (768, 760, 773, 713), (708, 792, 791, 707), (770, 787, 786, 771), (773, 789, 788, 774), (707, 791, 790, 706), (783, 782, 794, 795), (709, 793, 792, 708), (696, 697, 796, 797), (774, 788, 787, 770), (760, 759, 789, 773), (772, 783, 795, 799), (769, 758, 793, 709), (782, 784, 798, 794), (697, 687, 800, 796), (811, 813, 801, 785), (806, 812, 800, 687), (796, 800, 776, 775), (722, 706, 806, 809), (778, 717, 803, 810), (786, 705, 802, 813), (705, 718, 808, 802), (718, 722, 809, 808), (699, 688, 803, 805), (692, 698, 804, 807), (698, 699, 805, 804), (710, 771, 811, 807), (812, 825, 824, 810), (771, 786, 813, 811), (706, 790, 812, 806), (821, 817, 816, 820), (822, 818, 817, 821), (814, 815, 819, 823), (823, 819, 818, 822), (820, 816, 824, 825), (780, 818, 819, 781), (778, 816, 817, 779), (758, 814, 823, 793), (761, 815, 814, 758), (810, 824, 816, 778), (779, 817, 818, 780), (781, 819, 815, 761)])
me_cube.polygons.foreach_set('use_smooth', [True] * 796)
me_cube.materials.append(mat_dullwood)
me_cube.use_remesh_preserve_volume = False
me_cube.use_remesh_preserve_attributes = False
me_cube.use_mirror_vertex_groups = False
me_cube.update()

# ---- objects
ob_cube = bpy.data.objects.new('Cube', me_cube)
ob_lamp = bpy.data.objects.new('Lamp', light_lamp)
ob_camera = bpy.data.objects.new('Camera', cam_camera)

# ---- transforms, parenting, visibility, modifiers, constraints
ob_cube.location = (0.0, 0.0, 0.0)
ob_cube.scale = (0.3873, 0.3873, 0.6049)
ob_cube.lock_rotations_4d = False
ob_cube.empty_display_type = 'ARROWS'
ob_cube.lineart.crease_threshold = 0.0
_m = ob_cube.modifiers.new('EdgeSplit', 'EDGE_SPLIT')
_m.split_angle = 0.9599
ob_lamp.location = (4.076, 1.005, 5.904)
ob_lamp.rotation_euler = (0.6503, 0.05522, 1.866)
ob_lamp.lock_rotations_4d = False
ob_lamp.empty_display_type = 'ARROWS'
ob_lamp.color = (0.0, 0.0, 0.0, 0.0)
ob_lamp.lineart.crease_threshold = 0.0
ob_camera.location = (7.481, -6.508, 5.344)
ob_camera.rotation_euler = (1.109, 0.01082, 0.8149)
ob_camera.lock_rotations_4d = False
ob_camera.empty_display_type = 'ARROWS'
ob_camera.color = (0.0, 0.0, 0.0, 0.0)
ob_camera.display_type = 'WIRE'
ob_camera.lineart.crease_threshold = 0.0

# ---- collection membership
col_collection_1.objects.link(ob_cube)
col_collection_1.objects.link(ob_lamp)
col_collection_1.objects.link(ob_camera)

# ---- scene / render settings (as saved in the file)
scene.camera = ob_camera
scene.frame_start = 1; scene.frame_end = 250; scene.frame_set(1)
scene.render.engine = 'BLENDER_EEVEE_NEXT'
scene.render.resolution_percentage = 50
scene.render.dither_intensity = 0.0
scene.cycles.use_denoising = False
scene.cycles.samples = 10
scene.cycles.sampling_pattern = 'TABULATED_SOBOL'
scene.cycles.light_sampling_threshold = 0.0
scene.cycles.use_adaptive_sampling = False
scene.cycles.use_light_tree = False
scene.cycles.blur_glossy = 0.0
scene.cycles.pixel_filter_type = 'GAUSSIAN'
scene.cycles.sample_clamp_indirect = 0.0
scene.view_settings.view_transform = 'Standard'
bpy.context.view_layer.update()
